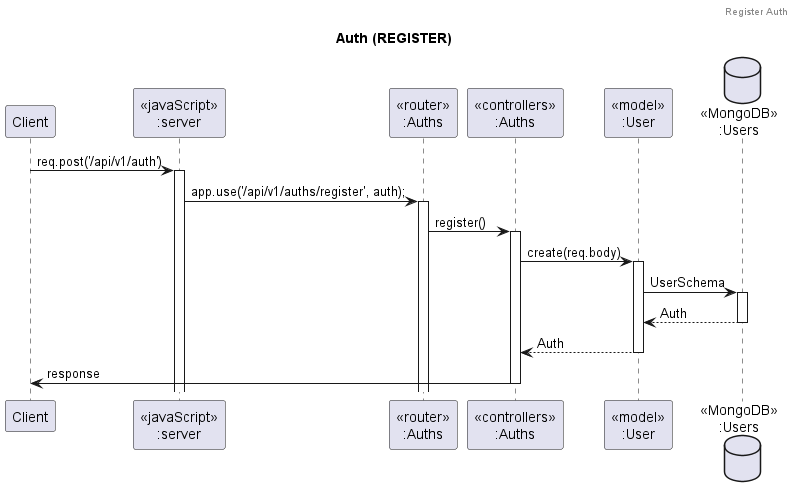

The diagram above was rendered by PlantUML. Its source (embedded in the PNG):
@startuml Auth (POST)

header Register Auth
title "Auth (REGISTER)"


participant "Client" as client
participant "<<javaScript>>\n:server" as server
participant "<<router>>\n:Auths" as routerAuths
participant "<<controllers>>\n:Auths" as controllersAuths
' participant "<<middleware>>\n:Auths" as middlewareAuths
participant "<<model>>\n:User" as modelUsers
database "<<MongoDB>>\n:Users" as UserDatabase

client->server ++:req.post('/api/v1/auth')
server->routerAuths ++:app.use('/api/v1/auths/register', auth);
routerAuths -> controllersAuths ++:register()
controllersAuths->modelUsers ++:create(req.body)
modelUsers ->UserDatabase ++: UserSchema
UserDatabase --> modelUsers --: Auth
controllersAuths <-- modelUsers --:Auth
controllersAuths->client --:response

@enduml